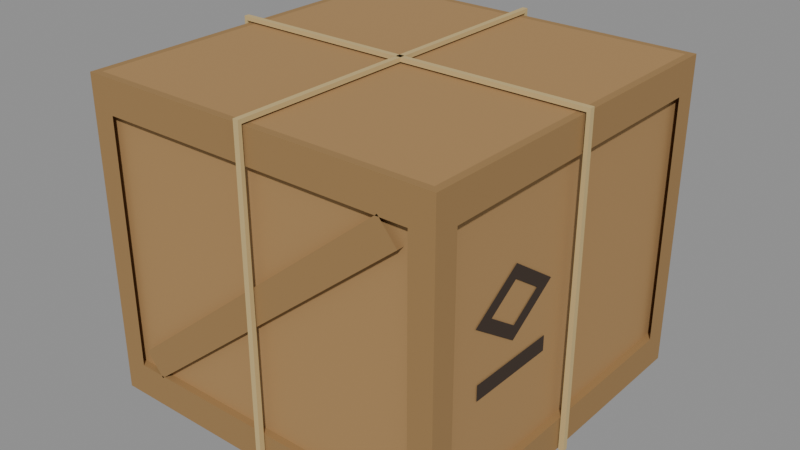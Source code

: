 # Source: stowed_crate_80.blend  (saved by Blender 5.2.45; exported with 4.5.12 LTS)
import bpy
from mathutils import Matrix  # noqa: F401  (used for matrix-valued properties, if any)

bpy.ops.wm.read_factory_settings(use_empty=True)
scene = bpy.context.scene
scene.name = 'Scene'

# ---- materials (node trees are filled in below, after node groups)
mat_stowed = bpy.data.materials.new('stowed')
mat_stowed.diffuse_color = (0.4072, 0.2384, 0.09306, 1.0)
mat_crate = bpy.data.materials.new('crate')
mat_crate.diffuse_color = (0.3325, 0.1946, 0.07227, 1.0)
mat_stencil = bpy.data.materials.new('stencil')
mat_stencil.diffuse_color = (0.04374, 0.02624, 0.016, 1.0)
mat_rope = bpy.data.materials.new('rope')
mat_rope.diffuse_color = (0.5841, 0.4342, 0.1946, 1.0)

# ---- material node trees
mat_stowed.use_nodes = True; mat_stowed.node_tree.nodes.clear()
_N = mat_stowed.node_tree.nodes; _L = mat_stowed.node_tree.links
n0 = _N.new('ShaderNodeBsdfPrincipled'); n0.name = 'Principled BSDF'; n0.location = (-200, 100)
n0.inputs[0].default_value = (0.4072, 0.2384, 0.09306, 1.0)
n0.inputs[2].default_value = 0.9
n0.inputs[10].default_value = 0.005
n1 = _N.new('ShaderNodeOutputMaterial'); n1.name = 'Material Output'; n1.location = (200, 100)
_L.new(n0.outputs[0], n1.inputs[0])
n1.is_active_output = True
mat_crate.use_nodes = True; mat_crate.node_tree.nodes.clear()
_N = mat_crate.node_tree.nodes; _L = mat_crate.node_tree.links
n0 = _N.new('ShaderNodeBsdfPrincipled'); n0.name = 'Principled BSDF'; n0.location = (-200, 100)
n0.inputs[0].default_value = (0.3325, 0.1946, 0.07227, 1.0)
n0.inputs[2].default_value = 0.9
n0.inputs[10].default_value = 0.005
n1 = _N.new('ShaderNodeOutputMaterial'); n1.name = 'Material Output'; n1.location = (200, 100)
_L.new(n0.outputs[0], n1.inputs[0])
n1.is_active_output = True
mat_stencil.use_nodes = True; mat_stencil.node_tree.nodes.clear()
_N = mat_stencil.node_tree.nodes; _L = mat_stencil.node_tree.links
n0 = _N.new('ShaderNodeBsdfPrincipled'); n0.name = 'Principled BSDF'; n0.location = (-200, 100)
n0.inputs[0].default_value = (0.04374, 0.02624, 0.016, 1.0)
n0.inputs[2].default_value = 0.9
n0.inputs[10].default_value = 0.005
n1 = _N.new('ShaderNodeOutputMaterial'); n1.name = 'Material Output'; n1.location = (200, 100)
_L.new(n0.outputs[0], n1.inputs[0])
n1.is_active_output = True
mat_rope.use_nodes = True; mat_rope.node_tree.nodes.clear()
_N = mat_rope.node_tree.nodes; _L = mat_rope.node_tree.links
n0 = _N.new('ShaderNodeBsdfPrincipled'); n0.name = 'Principled BSDF'; n0.location = (-200, 100)
n0.inputs[0].default_value = (0.5841, 0.4342, 0.1946, 1.0)
n0.inputs[2].default_value = 0.9
n0.inputs[10].default_value = 0.005
n1 = _N.new('ShaderNodeOutputMaterial'); n1.name = 'Material Output'; n1.location = (200, 100)
_L.new(n0.outputs[0], n1.inputs[0])
n1.is_active_output = True

# ---- meshes
me_body = bpy.data.meshes.new('body')
me_body.from_pydata([(0.369, -0.369, 0.0), (0.369, 0.369, 0.0), (0.369, 0.369, 0.317), (0.369, -0.369, 0.317), (0.369, 0.369, 0.332), (0.369, -0.369, 0.332), (0.369, 0.369, 0.347), (0.369, -0.369, 0.347), (0.369, 0.369, 0.664), (0.369, -0.369, 0.664), (-0.369, -0.369, 0.0), (-0.369, -0.369, 0.317), (-0.369, -0.369, 0.332), (-0.369, -0.369, 0.347), (-0.369, -0.369, 0.664), (-0.369, 0.369, 0.0), (-0.369, 0.369, 0.317), (-0.369, 0.369, 0.332), (-0.369, 0.369, 0.347), (-0.369, 0.369, 0.664), (0.369, 0.138, 0.664), (-0.369, 0.138, 0.664), (0.369, 0.123, 0.664), (-0.369, 0.123, 0.664), (0.369, 0.108, 0.664), (-0.369, 0.108, 0.664), (0.369, -0.108, 0.664), (-0.369, -0.108, 0.664), (0.369, -0.123, 0.664), (-0.369, -0.123, 0.664), (0.369, -0.138, 0.664), (-0.369, -0.138, 0.664)], [], [(0, 1, 2, 3), (3, 2, 4, 5), (5, 4, 6, 7), (7, 6, 8, 9), (10, 0, 3, 11), (11, 3, 5, 12), (12, 5, 7, 13), (13, 7, 9, 14), (15, 10, 11, 16), (16, 11, 12, 17), (17, 12, 13, 18), (18, 13, 14, 19), (1, 15, 16, 2), (2, 16, 17, 4), (4, 17, 18, 6), (6, 18, 19, 8), (21, 20, 8, 19), (23, 22, 20, 21), (25, 24, 22, 23), (27, 26, 24, 25), (29, 28, 26, 27), (31, 30, 28, 29), (14, 9, 30, 31)])
me_body.polygons.foreach_set('use_smooth', [True] * 23)
_k = set([(0, 3), (1, 2), (2, 4), (3, 5), (4, 6), (5, 7), (6, 8), (7, 9), (8, 19), (9, 14), (10, 11), (11, 12), (12, 13), (13, 14), (15, 16), (16, 17), (17, 18), (18, 19)])
me_body.attributes.new('sharp_edge', 'BOOLEAN', 'EDGE').data.foreach_set('value', [ (min(e.vertices), max(e.vertices)) in _k for e in me_body.edges])
_ca = me_body.color_attributes.new('ink', 'FLOAT_COLOR', 'CORNER')
_ca.data.foreach_set('color', [0.0, 0.0, 0.0, 1.0, 0.0, 0.0, 0.0, 1.0, 0.0, 0.0, 0.0, 1.0, 0.0, 0.0, 0.0, 1.0, 0.0, 0.0, 0.0, 1.0, 0.0, 0.0, 0.0, 1.0, 1.0, 1.0, 1.0, 1.0, 1.0, 1.0, 1.0, 1.0, 1.0, 1.0, 1.0, 1.0, 1.0, 1.0, 1.0, 1.0, 0.0, 0.0, 0.0, 1.0, 0.0, 0.0, 0.0, 1.0, 0.0, 0.0, 0.0, 1.0, 0.0, 0.0, 0.0, 1.0, 0.0, 0.0, 0.0, 1.0, 0.0, 0.0, 0.0, 1.0, 0.0, 0.0, 0.0, 1.0, 0.0, 0.0, 0.0, 1.0, 0.0, 0.0, 0.0, 1.0, 0.0, 0.0, 0.0, 1.0, 0.0, 0.0, 0.0, 1.0, 0.0, 0.0, 0.0, 1.0, 1.0, 1.0, 1.0, 1.0, 1.0, 1.0, 1.0, 1.0, 1.0, 1.0, 1.0, 1.0, 1.0, 1.0, 1.0, 1.0, 0.0, 0.0, 0.0, 1.0, 0.0, 0.0, 0.0, 1.0, 0.0, 0.0, 0.0, 1.0, 0.0, 0.0, 0.0, 1.0, 0.0, 0.0, 0.0, 1.0, 0.0, 0.0, 0.0, 1.0, 0.0, 0.0, 0.0, 1.0, 0.0, 0.0, 0.0, 1.0, 0.0, 0.0, 0.0, 1.0, 0.0, 0.0, 0.0, 1.0, 0.0, 0.0, 0.0, 1.0, 0.0, 0.0, 0.0, 1.0, 1.0, 1.0, 1.0, 1.0, 1.0, 1.0, 1.0, 1.0, 1.0, 1.0, 1.0, 1.0, 1.0, 1.0, 1.0, 1.0, 0.0, 0.0, 0.0, 1.0, 0.0, 0.0, 0.0, 1.0, 0.0, 0.0, 0.0, 1.0, 0.0, 0.0, 0.0, 1.0, 0.0, 0.0, 0.0, 1.0, 0.0, 0.0, 0.0, 1.0, 0.0, 0.0, 0.0, 1.0, 0.0, 0.0, 0.0, 1.0, 0.0, 0.0, 0.0, 1.0, 0.0, 0.0, 0.0, 1.0, 0.0, 0.0, 0.0, 1.0, 0.0, 0.0, 0.0, 1.0, 1.0, 1.0, 1.0, 1.0, 1.0, 1.0, 1.0, 1.0, 1.0, 1.0, 1.0, 1.0, 1.0, 1.0, 1.0, 1.0, 0.0, 0.0, 0.0, 1.0, 0.0, 0.0, 0.0, 1.0, 0.0, 0.0, 0.0, 1.0, 0.0, 0.0, 0.0, 1.0, 0.0, 0.0, 0.0, 1.0, 0.0, 0.0, 0.0, 1.0, 0.0, 0.0, 0.0, 1.0, 0.0, 0.0, 0.0, 1.0, 0.0, 0.0, 0.0, 1.0, 0.0, 0.0, 0.0, 1.0, 1.0, 1.0, 1.0, 1.0, 1.0, 1.0, 1.0, 1.0, 0.0, 0.0, 0.0, 1.0, 0.0, 0.0, 0.0, 1.0, 0.0, 0.0, 0.0, 1.0, 0.0, 0.0, 0.0, 1.0, 1.0, 1.0, 1.0, 1.0, 1.0, 1.0, 1.0, 1.0, 0.0, 0.0, 0.0, 1.0, 0.0, 0.0, 0.0, 1.0, 0.0, 0.0, 0.0, 1.0, 0.0, 0.0, 0.0, 1.0, 1.0, 1.0, 1.0, 1.0, 1.0, 1.0, 1.0, 1.0, 0.0, 0.0, 0.0, 1.0, 0.0, 0.0, 0.0, 1.0, 0.0, 0.0, 0.0, 1.0, 0.0, 0.0, 0.0, 1.0, 1.0, 1.0, 1.0, 1.0, 1.0, 1.0, 1.0, 1.0, 0.0, 0.0, 0.0, 1.0, 0.0, 0.0, 0.0, 1.0, 0.0, 0.0, 0.0, 1.0, 0.0, 0.0, 0.0, 1.0])
me_body.materials.append(mat_stowed)
me_body.update()
me_battens = bpy.data.meshes.new('battens')
me_battens.from_pydata([(0.384, -0.384, 0.0), (0.384, 0.384, 0.0), (0.384, 0.384, 0.07), (0.384, -0.384, 0.07), (-0.384, 0.384, 0.0), (-0.384, 0.384, 0.07), (-0.384, -0.384, 0.0), (-0.384, -0.384, 0.07), (0.369, 0.369, 0.07), (0.369, -0.369, 0.07), (-0.369, 0.369, 0.07), (-0.369, -0.369, 0.07), (0.369, -0.369, 0.594), (0.369, 0.369, 0.594), (0.384, 0.384, 0.594), (0.384, -0.384, 0.594), (-0.369, 0.369, 0.594), (-0.384, 0.384, 0.594), (-0.369, -0.369, 0.594), (-0.384, -0.384, 0.594), (0.384, 0.384, 0.664), (0.384, -0.384, 0.664), (-0.384, 0.384, 0.664), (-0.384, -0.384, 0.664), (0.369, 0.369, 0.664), (0.369, -0.369, 0.664), (-0.369, 0.369, 0.664), (-0.369, -0.369, 0.664), (-0.384, 0.334, 0.594), (-0.384, 0.334, 0.07), (-0.384, 0.369, 0.085), (-0.384, 0.369, 0.579), (-0.384, 0.349, 0.579), (-0.384, 0.349, 0.085), (-0.334, 0.384, 0.07), (-0.334, 0.384, 0.594), (-0.369, 0.384, 0.085), (-0.349, 0.384, 0.085), (-0.349, 0.384, 0.579), (-0.369, 0.384, 0.579), (-0.384, -0.334, 0.07), (-0.384, -0.334, 0.594), (-0.384, -0.349, 0.085), (-0.384, -0.349, 0.579), (-0.384, -0.369, 0.579), (-0.384, -0.369, 0.085), (-0.334, -0.384, 0.07), (-0.334, -0.384, 0.594), (-0.369, -0.384, 0.085), (-0.349, -0.384, 0.085), (-0.349, -0.384, 0.579), (-0.369, -0.384, 0.579), (0.384, 0.334, 0.594), (0.384, 0.334, 0.07), (0.384, 0.369, 0.085), (0.384, 0.369, 0.579), (0.384, 0.349, 0.579), (0.384, 0.349, 0.085), (0.334, 0.384, 0.07), (0.334, 0.384, 0.594), (0.349, 0.384, 0.085), (0.369, 0.384, 0.085), (0.369, 0.384, 0.579), (0.349, 0.384, 0.579), (0.384, -0.334, 0.07), (0.384, -0.334, 0.594), (0.384, -0.349, 0.085), (0.384, -0.349, 0.579), (0.384, -0.369, 0.579), (0.384, -0.369, 0.085), (0.334, -0.384, 0.07), (0.334, -0.384, 0.594), (0.349, -0.384, 0.085), (0.369, -0.384, 0.085), (0.369, -0.384, 0.579), (0.349, -0.384, 0.579), (-0.2768, -0.369, 0.06586), (-0.2768, -0.384, 0.06586), (0.3149, -0.384, 0.5518), (0.3149, -0.369, 0.5518), (-0.2652, -0.3765, 0.07538), (0.3033, -0.3765, 0.5423), (-0.3149, -0.369, 0.1122), (-0.3149, -0.384, 0.1122), (0.2768, -0.384, 0.5981), (0.2768, -0.369, 0.5981), (-0.3033, -0.3765, 0.1217), (0.2652, -0.3765, 0.5886), (-0.2747, -0.384, 0.08697), (0.2937, -0.384, 0.5538), (0.2747, -0.384, 0.577), (-0.2937, -0.384, 0.1102), (0.2768, 0.369, 0.06586), (0.2768, 0.384, 0.06586), (-0.3149, 0.384, 0.5518), (-0.3149, 0.369, 0.5518), (0.2652, 0.3765, 0.07538), (-0.3033, 0.3765, 0.5423), (0.3149, 0.369, 0.1122), (0.3149, 0.384, 0.1122), (-0.2768, 0.384, 0.5981), (-0.2768, 0.369, 0.5981), (0.3033, 0.3765, 0.1217), (-0.2652, 0.3765, 0.5886), (0.2747, 0.384, 0.08697), (-0.2937, 0.384, 0.5538), (-0.2747, 0.384, 0.577), (0.2937, 0.384, 0.1102)], [], [(0, 1, 2, 3), (1, 4, 5, 2), (4, 6, 7, 5), (6, 0, 3, 7), (3, 2, 8, 9), (2, 5, 10, 8), (5, 7, 11, 10), (7, 3, 9, 11), (12, 13, 14, 15), (13, 16, 17, 14), (16, 18, 19, 17), (18, 12, 15, 19), (15, 14, 20, 21), (14, 17, 22, 20), (17, 19, 23, 22), (19, 15, 21, 23), (21, 20, 24, 25), (20, 22, 26, 24), (22, 23, 27, 26), (23, 21, 25, 27), (33, 32, 31, 30), (30, 31, 17, 5), (31, 32, 28, 17), (32, 33, 29, 28), (33, 30, 5, 29), (39, 38, 37, 36), (36, 37, 34, 5), (37, 38, 35, 34), (38, 39, 17, 35), (39, 36, 5, 17), (45, 44, 43, 42), (42, 43, 41, 40), (43, 44, 19, 41), (44, 45, 7, 19), (45, 42, 40, 7), (48, 49, 50, 51), (7, 46, 49, 48), (46, 47, 50, 49), (47, 19, 51, 50), (19, 7, 48, 51), (54, 55, 56, 57), (2, 14, 55, 54), (14, 52, 56, 55), (52, 53, 57, 56), (53, 2, 54, 57), (63, 62, 61, 60), (60, 61, 2, 58), (61, 62, 14, 2), (62, 63, 59, 14), (63, 60, 58, 59), (66, 67, 68, 69), (64, 65, 67, 66), (65, 15, 68, 67), (15, 3, 69, 68), (3, 64, 66, 69), (72, 73, 74, 75), (70, 3, 73, 72), (3, 15, 74, 73), (15, 71, 75, 74), (71, 70, 72, 75), (80, 77, 76), (80, 81, 78, 77), (81, 79, 78), (81, 80, 76, 79), (82, 83, 86), (83, 84, 87, 86), (84, 85, 87), (85, 82, 86, 87), (88, 89, 90, 91), (77, 78, 89, 88), (78, 84, 90, 89), (84, 83, 91, 90), (83, 77, 88, 91), (96, 93, 92), (96, 97, 94, 93), (97, 95, 94), (97, 96, 92, 95), (98, 99, 102), (99, 100, 103, 102), (100, 101, 103), (101, 98, 102, 103), (104, 105, 106, 107), (93, 94, 105, 104), (94, 100, 106, 105), (100, 99, 107, 106), (99, 93, 104, 107)])
me_battens.polygons.foreach_set('use_smooth', [True] * 86)
_k = set([(0, 3), (1, 2), (2, 3), (2, 5), (2, 14), (3, 7), (3, 15), (4, 5), (5, 7), (5, 17), (6, 7), (7, 19), (14, 15), (14, 17), (14, 20), (15, 19), (15, 21), (17, 19), (17, 22), (19, 23), (20, 21), (20, 22), (21, 23), (22, 23), (77, 78), (83, 84), (93, 94), (99, 100)])
me_battens.attributes.new('sharp_edge', 'BOOLEAN', 'EDGE').data.foreach_set('value', [ (min(e.vertices), max(e.vertices)) in _k for e in me_battens.edges])
_ca = me_battens.color_attributes.new('ink', 'FLOAT_COLOR', 'CORNER')
_ca.data.foreach_set('color', [1.0, 1.0, 1.0, 1.0, 1.0, 1.0, 1.0, 1.0, 1.0, 1.0, 1.0, 1.0, 1.0, 1.0, 1.0, 1.0, 1.0, 1.0, 1.0, 1.0, 1.0, 1.0, 1.0, 1.0, 1.0, 1.0, 1.0, 1.0, 1.0, 1.0, 1.0, 1.0, 1.0, 1.0, 1.0, 1.0, 1.0, 1.0, 1.0, 1.0, 1.0, 1.0, 1.0, 1.0, 1.0, 1.0, 1.0, 1.0, 1.0, 1.0, 1.0, 1.0, 1.0, 1.0, 1.0, 1.0, 1.0, 1.0, 1.0, 1.0, 1.0, 1.0, 1.0, 1.0, 1.0, 1.0, 1.0, 1.0, 1.0, 1.0, 1.0, 1.0, 1.0, 1.0, 1.0, 1.0, 1.0, 1.0, 1.0, 1.0, 1.0, 1.0, 1.0, 1.0, 1.0, 1.0, 1.0, 1.0, 1.0, 1.0, 1.0, 1.0, 1.0, 1.0, 1.0, 1.0, 1.0, 1.0, 1.0, 1.0, 1.0, 1.0, 1.0, 1.0, 1.0, 1.0, 1.0, 1.0, 1.0, 1.0, 1.0, 1.0, 1.0, 1.0, 1.0, 1.0, 1.0, 1.0, 1.0, 1.0, 1.0, 1.0, 1.0, 1.0, 1.0, 1.0, 1.0, 1.0, 1.0, 1.0, 1.0, 1.0, 1.0, 1.0, 1.0, 1.0, 1.0, 1.0, 1.0, 1.0, 1.0, 1.0, 1.0, 1.0, 1.0, 1.0, 1.0, 1.0, 1.0, 1.0, 1.0, 1.0, 1.0, 1.0, 1.0, 1.0, 1.0, 1.0, 1.0, 1.0, 1.0, 1.0, 1.0, 1.0, 1.0, 1.0, 1.0, 1.0, 1.0, 1.0, 1.0, 1.0, 1.0, 1.0, 1.0, 1.0, 1.0, 1.0, 1.0, 1.0, 1.0, 1.0, 1.0, 1.0, 1.0, 1.0, 1.0, 1.0, 1.0, 1.0, 1.0, 1.0, 1.0, 1.0, 1.0, 1.0, 1.0, 1.0, 1.0, 1.0, 1.0, 1.0, 1.0, 1.0, 1.0, 1.0, 1.0, 1.0, 1.0, 1.0, 1.0, 1.0, 1.0, 1.0, 1.0, 1.0, 1.0, 1.0, 1.0, 1.0, 1.0, 1.0, 1.0, 1.0, 1.0, 1.0, 1.0, 1.0, 1.0, 1.0, 1.0, 1.0, 1.0, 1.0, 1.0, 1.0, 1.0, 1.0, 1.0, 1.0, 1.0, 1.0, 1.0, 1.0, 1.0, 1.0, 1.0, 1.0, 1.0, 1.0, 1.0, 1.0, 1.0, 1.0, 1.0, 1.0, 1.0, 1.0, 1.0, 1.0, 1.0, 1.0, 1.0, 1.0, 0.0, 0.0, 0.0, 1.0, 0.0, 0.0, 0.0, 1.0, 1.0, 1.0, 1.0, 1.0, 1.0, 1.0, 1.0, 1.0, 0.0, 0.0, 0.0, 1.0, 0.0, 0.0, 0.0, 1.0, 1.0, 1.0, 1.0, 1.0, 1.0, 1.0, 1.0, 1.0, 0.0, 0.0, 0.0, 1.0, 0.0, 0.0, 0.0, 1.0, 1.0, 1.0, 1.0, 1.0, 1.0, 1.0, 1.0, 1.0, 0.0, 0.0, 0.0, 1.0, 0.0, 0.0, 0.0, 1.0, 0.0, 0.0, 0.0, 1.0, 0.0, 0.0, 0.0, 1.0, 0.0, 0.0, 0.0, 1.0, 0.0, 0.0, 0.0, 1.0, 0.0, 0.0, 0.0, 1.0, 0.0, 0.0, 0.0, 1.0, 1.0, 1.0, 1.0, 1.0, 1.0, 1.0, 1.0, 1.0, 0.0, 0.0, 0.0, 1.0, 0.0, 0.0, 0.0, 1.0, 1.0, 1.0, 1.0, 1.0, 1.0, 1.0, 1.0, 1.0, 0.0, 0.0, 0.0, 1.0, 0.0, 0.0, 0.0, 1.0, 1.0, 1.0, 1.0, 1.0, 1.0, 1.0, 1.0, 1.0, 0.0, 0.0, 0.0, 1.0, 0.0, 0.0, 0.0, 1.0, 1.0, 1.0, 1.0, 1.0, 1.0, 1.0, 1.0, 1.0, 0.0, 0.0, 0.0, 1.0, 0.0, 0.0, 0.0, 1.0, 0.0, 0.0, 0.0, 1.0, 0.0, 0.0, 0.0, 1.0, 0.0, 0.0, 0.0, 1.0, 0.0, 0.0, 0.0, 1.0, 1.0, 1.0, 1.0, 1.0, 1.0, 1.0, 1.0, 1.0, 0.0, 0.0, 0.0, 1.0, 0.0, 0.0, 0.0, 1.0, 1.0, 1.0, 1.0, 1.0, 1.0, 1.0, 1.0, 1.0, 0.0, 0.0, 0.0, 1.0, 0.0, 0.0, 0.0, 1.0, 1.0, 1.0, 1.0, 1.0, 1.0, 1.0, 1.0, 1.0, 0.0, 0.0, 0.0, 1.0, 0.0, 0.0, 0.0, 1.0, 1.0, 1.0, 1.0, 1.0, 1.0, 1.0, 1.0, 1.0, 0.0, 0.0, 0.0, 1.0, 0.0, 0.0, 0.0, 1.0, 0.0, 0.0, 0.0, 1.0, 0.0, 0.0, 0.0, 1.0, 0.0, 0.0, 0.0, 1.0, 0.0, 0.0, 0.0, 1.0, 1.0, 1.0, 1.0, 1.0, 1.0, 1.0, 1.0, 1.0, 0.0, 0.0, 0.0, 1.0, 0.0, 0.0, 0.0, 1.0, 1.0, 1.0, 1.0, 1.0, 1.0, 1.0, 1.0, 1.0, 0.0, 0.0, 0.0, 1.0, 0.0, 0.0, 0.0, 1.0, 1.0, 1.0, 1.0, 1.0, 1.0, 1.0, 1.0, 1.0, 0.0, 0.0, 0.0, 1.0, 0.0, 0.0, 0.0, 1.0, 1.0, 1.0, 1.0, 1.0, 1.0, 1.0, 1.0, 1.0, 0.0, 0.0, 0.0, 1.0, 0.0, 0.0, 0.0, 1.0, 0.0, 0.0, 0.0, 1.0, 0.0, 0.0, 0.0, 1.0, 1.0, 1.0, 1.0, 1.0, 1.0, 1.0, 1.0, 1.0, 0.0, 0.0, 0.0, 1.0, 0.0, 0.0, 0.0, 1.0, 1.0, 1.0, 1.0, 1.0, 1.0, 1.0, 1.0, 1.0, 0.0, 0.0, 0.0, 1.0, 0.0, 0.0, 0.0, 1.0, 1.0, 1.0, 1.0, 1.0, 1.0, 1.0, 1.0, 1.0, 0.0, 0.0, 0.0, 1.0, 0.0, 0.0, 0.0, 1.0, 1.0, 1.0, 1.0, 1.0, 1.0, 1.0, 1.0, 1.0, 0.0, 0.0, 0.0, 1.0, 0.0, 0.0, 0.0, 1.0, 0.0, 0.0, 0.0, 1.0, 0.0, 0.0, 0.0, 1.0, 0.0, 0.0, 0.0, 1.0, 0.0, 0.0, 0.0, 1.0, 1.0, 1.0, 1.0, 1.0, 1.0, 1.0, 1.0, 1.0, 0.0, 0.0, 0.0, 1.0, 0.0, 0.0, 0.0, 1.0, 1.0, 1.0, 1.0, 1.0, 1.0, 1.0, 1.0, 1.0, 0.0, 0.0, 0.0, 1.0, 0.0, 0.0, 0.0, 1.0, 1.0, 1.0, 1.0, 1.0, 1.0, 1.0, 1.0, 1.0, 0.0, 0.0, 0.0, 1.0, 0.0, 0.0, 0.0, 1.0, 1.0, 1.0, 1.0, 1.0, 1.0, 1.0, 1.0, 1.0, 0.0, 0.0, 0.0, 1.0, 0.0, 0.0, 0.0, 1.0, 0.0, 0.0, 0.0, 1.0, 0.0, 0.0, 0.0, 1.0, 0.0, 0.0, 0.0, 1.0, 0.0, 0.0, 0.0, 1.0, 0.0, 0.0, 0.0, 1.0, 0.0, 0.0, 0.0, 1.0, 1.0, 1.0, 1.0, 1.0, 1.0, 1.0, 1.0, 1.0, 0.0, 0.0, 0.0, 1.0, 0.0, 0.0, 0.0, 1.0, 1.0, 1.0, 1.0, 1.0, 1.0, 1.0, 1.0, 1.0, 0.0, 0.0, 0.0, 1.0, 0.0, 0.0, 0.0, 1.0, 1.0, 1.0, 1.0, 1.0, 1.0, 1.0, 1.0, 1.0, 0.0, 0.0, 0.0, 1.0, 0.0, 0.0, 0.0, 1.0, 1.0, 1.0, 1.0, 1.0, 1.0, 1.0, 1.0, 1.0, 0.0, 0.0, 0.0, 1.0, 0.0, 0.0, 0.0, 1.0, 0.0, 0.0, 0.0, 1.0, 0.0, 0.0, 0.0, 1.0, 1.0, 1.0, 1.0, 1.0, 1.0, 1.0, 1.0, 1.0, 0.0, 0.0, 0.0, 1.0, 0.0, 0.0, 0.0, 1.0, 1.0, 1.0, 1.0, 1.0, 1.0, 1.0, 1.0, 1.0, 0.0, 0.0, 0.0, 1.0, 0.0, 0.0, 0.0, 1.0, 1.0, 1.0, 1.0, 1.0, 1.0, 1.0, 1.0, 1.0, 0.0, 0.0, 0.0, 1.0, 0.0, 0.0, 0.0, 1.0, 1.0, 1.0, 1.0, 1.0, 1.0, 1.0, 1.0, 1.0, 0.0, 0.0, 0.0, 1.0, 0.0, 0.0, 0.0, 1.0, 0.0, 0.0, 0.0, 1.0, 0.0, 0.0, 0.0, 1.0, 0.0, 0.0, 0.0, 1.0, 0.0, 0.0, 0.0, 1.0, 1.0, 1.0, 1.0, 1.0, 1.0, 1.0, 1.0, 1.0, 0.0, 0.0, 0.0, 1.0, 0.0, 0.0, 0.0, 1.0, 1.0, 1.0, 1.0, 1.0, 1.0, 1.0, 1.0, 1.0, 0.0, 0.0, 0.0, 1.0, 0.0, 0.0, 0.0, 1.0, 1.0, 1.0, 1.0, 1.0, 1.0, 1.0, 1.0, 1.0, 0.0, 0.0, 0.0, 1.0, 0.0, 0.0, 0.0, 1.0, 1.0, 1.0, 1.0, 1.0, 1.0, 1.0, 1.0, 1.0, 0.0, 0.0, 0.0, 1.0, 0.0, 0.0, 0.0, 1.0, 0.0, 0.0, 0.0, 1.0, 1.0, 1.0, 1.0, 1.0, 1.0, 1.0, 1.0, 1.0, 0.0, 0.0, 0.0, 1.0, 0.0, 0.0, 0.0, 1.0, 1.0, 1.0, 1.0, 1.0, 1.0, 1.0, 1.0, 1.0, 0.0, 0.0, 0.0, 1.0, 1.0, 1.0, 1.0, 1.0, 1.0, 1.0, 1.0, 1.0, 0.0, 0.0, 0.0, 1.0, 0.0, 0.0, 0.0, 1.0, 1.0, 1.0, 1.0, 1.0, 1.0, 1.0, 1.0, 1.0, 1.0, 1.0, 1.0, 1.0, 1.0, 1.0, 1.0, 1.0, 0.0, 0.0, 0.0, 1.0, 1.0, 1.0, 1.0, 1.0, 1.0, 1.0, 1.0, 1.0, 0.0, 0.0, 0.0, 1.0, 0.0, 0.0, 0.0, 1.0, 1.0, 1.0, 1.0, 1.0, 1.0, 1.0, 1.0, 1.0, 0.0, 0.0, 0.0, 1.0, 1.0, 1.0, 1.0, 1.0, 1.0, 1.0, 1.0, 1.0, 0.0, 0.0, 0.0, 1.0, 0.0, 0.0, 0.0, 1.0, 0.0, 0.0, 0.0, 1.0, 0.0, 0.0, 0.0, 1.0, 0.0, 0.0, 0.0, 1.0, 0.0, 0.0, 0.0, 1.0, 1.0, 1.0, 1.0, 1.0, 1.0, 1.0, 1.0, 1.0, 0.0, 0.0, 0.0, 1.0, 0.0, 0.0, 0.0, 1.0, 1.0, 1.0, 1.0, 1.0, 1.0, 1.0, 1.0, 1.0, 0.0, 0.0, 0.0, 1.0, 0.0, 0.0, 0.0, 1.0, 1.0, 1.0, 1.0, 1.0, 1.0, 1.0, 1.0, 1.0, 0.0, 0.0, 0.0, 1.0, 0.0, 0.0, 0.0, 1.0, 1.0, 1.0, 1.0, 1.0, 1.0, 1.0, 1.0, 1.0, 0.0, 0.0, 0.0, 1.0, 0.0, 0.0, 0.0, 1.0, 0.0, 0.0, 0.0, 1.0, 1.0, 1.0, 1.0, 1.0, 1.0, 1.0, 1.0, 1.0, 0.0, 0.0, 0.0, 1.0, 0.0, 0.0, 0.0, 1.0, 1.0, 1.0, 1.0, 1.0, 1.0, 1.0, 1.0, 1.0, 0.0, 0.0, 0.0, 1.0, 1.0, 1.0, 1.0, 1.0, 1.0, 1.0, 1.0, 1.0, 0.0, 0.0, 0.0, 1.0, 0.0, 0.0, 0.0, 1.0, 1.0, 1.0, 1.0, 1.0, 1.0, 1.0, 1.0, 1.0, 1.0, 1.0, 1.0, 1.0, 1.0, 1.0, 1.0, 1.0, 0.0, 0.0, 0.0, 1.0, 1.0, 1.0, 1.0, 1.0, 1.0, 1.0, 1.0, 1.0, 0.0, 0.0, 0.0, 1.0, 0.0, 0.0, 0.0, 1.0, 1.0, 1.0, 1.0, 1.0, 1.0, 1.0, 1.0, 1.0, 0.0, 0.0, 0.0, 1.0, 1.0, 1.0, 1.0, 1.0, 1.0, 1.0, 1.0, 1.0, 0.0, 0.0, 0.0, 1.0, 0.0, 0.0, 0.0, 1.0, 0.0, 0.0, 0.0, 1.0, 0.0, 0.0, 0.0, 1.0, 0.0, 0.0, 0.0, 1.0, 0.0, 0.0, 0.0, 1.0, 1.0, 1.0, 1.0, 1.0, 1.0, 1.0, 1.0, 1.0, 0.0, 0.0, 0.0, 1.0, 0.0, 0.0, 0.0, 1.0, 1.0, 1.0, 1.0, 1.0, 1.0, 1.0, 1.0, 1.0, 0.0, 0.0, 0.0, 1.0, 0.0, 0.0, 0.0, 1.0, 1.0, 1.0, 1.0, 1.0, 1.0, 1.0, 1.0, 1.0, 0.0, 0.0, 0.0, 1.0, 0.0, 0.0, 0.0, 1.0, 1.0, 1.0, 1.0, 1.0, 1.0, 1.0, 1.0, 1.0, 0.0, 0.0, 0.0, 1.0, 0.0, 0.0, 0.0, 1.0])
me_battens.materials.append(mat_crate)
me_battens.update()
me_stencils = bpy.data.meshes.new('stencils')
me_stencils.from_pydata([(0.371, -0.1554, 0.3077), (0.371, -0.04855, 0.3806), (0.371, -0.1554, 0.4534), (0.371, -0.2622, 0.3806), (0.371, -0.1554, 0.3369), (0.371, -0.09128, 0.3806), (0.371, -0.1554, 0.4243), (0.371, -0.2195, 0.3806), (0.371, -0.2525, 0.2383), (0.371, -0.05826, 0.2383), (0.371, -0.05826, 0.2703), (0.371, -0.2525, 0.2703), (-0.371, 0.1554, 0.3077), (-0.371, 0.04855, 0.3806), (-0.371, 0.1554, 0.4534), (-0.371, 0.2622, 0.3806), (-0.371, 0.1554, 0.3369), (-0.371, 0.09128, 0.3806), (-0.371, 0.1554, 0.4243), (-0.371, 0.2195, 0.3806), (-0.371, 0.2525, 0.2383), (-0.371, 0.05826, 0.2383), (-0.371, 0.05826, 0.2703), (-0.371, 0.2525, 0.2703)], [], [(0, 1, 5, 4), (1, 2, 6, 5), (2, 3, 7, 6), (3, 0, 4, 7), (8, 9, 10, 11), (12, 13, 17, 16), (13, 14, 18, 17), (14, 15, 19, 18), (15, 12, 16, 19), (20, 21, 22, 23)])
me_stencils.polygons.foreach_set('use_smooth', [True] * 10)
_ca = me_stencils.color_attributes.new('ink', 'FLOAT_COLOR', 'CORNER')
_ca.data.foreach_set('color', [0.0, 0.0, 0.0, 1.0, 0.0, 0.0, 0.0, 1.0, 0.0, 0.0, 0.0, 1.0, 0.0, 0.0, 0.0, 1.0, 0.0, 0.0, 0.0, 1.0, 0.0, 0.0, 0.0, 1.0, 0.0, 0.0, 0.0, 1.0, 0.0, 0.0, 0.0, 1.0, 0.0, 0.0, 0.0, 1.0, 0.0, 0.0, 0.0, 1.0, 0.0, 0.0, 0.0, 1.0, 0.0, 0.0, 0.0, 1.0, 0.0, 0.0, 0.0, 1.0, 0.0, 0.0, 0.0, 1.0, 0.0, 0.0, 0.0, 1.0, 0.0, 0.0, 0.0, 1.0, 0.0, 0.0, 0.0, 1.0, 0.0, 0.0, 0.0, 1.0, 0.0, 0.0, 0.0, 1.0, 0.0, 0.0, 0.0, 1.0, 0.0, 0.0, 0.0, 1.0, 0.0, 0.0, 0.0, 1.0, 0.0, 0.0, 0.0, 1.0, 0.0, 0.0, 0.0, 1.0, 0.0, 0.0, 0.0, 1.0, 0.0, 0.0, 0.0, 1.0, 0.0, 0.0, 0.0, 1.0, 0.0, 0.0, 0.0, 1.0, 0.0, 0.0, 0.0, 1.0, 0.0, 0.0, 0.0, 1.0, 0.0, 0.0, 0.0, 1.0, 0.0, 0.0, 0.0, 1.0, 0.0, 0.0, 0.0, 1.0, 0.0, 0.0, 0.0, 1.0, 0.0, 0.0, 0.0, 1.0, 0.0, 0.0, 0.0, 1.0, 0.0, 0.0, 0.0, 1.0, 0.0, 0.0, 0.0, 1.0, 0.0, 0.0, 0.0, 1.0, 0.0, 0.0, 0.0, 1.0])
me_stencils.materials.append(mat_stencil)
me_stencils.update()
me_lashing = bpy.data.meshes.new('lashing')
me_lashing.from_pydata([(-0.3863, -0.005657, 0.0), (-0.3863, 0.005657, 0.0), (-0.3977, 0.005657, 0.0), (-0.3977, -0.005657, 0.0), (-0.3883, -0.005657, 0.6677), (-0.3883, 0.005657, 0.6677), (-0.3957, 0.005657, 0.6763), (-0.3957, -0.005657, 0.6763), (0.3883, -0.005657, 0.6677), (0.3883, 0.005657, 0.6677), (0.3957, 0.005657, 0.6763), (0.3957, -0.005657, 0.6763), (0.3863, -0.005657, 0.0), (0.3863, 0.005657, 0.0), (0.3977, 0.005657, 0.0), (0.3977, -0.005657, 0.0), (0.005657, 0.3863, 0.0), (0.005657, 0.3977, 0.0), (-0.005657, 0.3977, 0.0), (-0.005657, 0.3863, 0.0), (0.005657, 0.3883, 0.6677), (0.005657, 0.3957, 0.6763), (-0.005657, 0.3957, 0.6763), (-0.005657, 0.3883, 0.6677), (0.005657, -0.3883, 0.6677), (0.005657, -0.3957, 0.6763), (-0.005657, -0.3957, 0.6763), (-0.005657, -0.3883, 0.6677), (0.005657, -0.3863, -1.93e-18), (0.005657, -0.3977, 1.93e-18), (-0.005657, -0.3977, 1.93e-18), (-0.005657, -0.3863, -1.93e-18)], [], [(0, 1, 5, 4), (1, 2, 6, 5), (2, 3, 7, 6), (3, 0, 4, 7), (4, 5, 9, 8), (5, 6, 10, 9), (6, 7, 11, 10), (7, 4, 8, 11), (8, 9, 13, 12), (9, 10, 14, 13), (10, 11, 15, 14), (11, 8, 12, 15), (16, 17, 21, 20), (17, 18, 22, 21), (18, 19, 23, 22), (19, 16, 20, 23), (20, 21, 25, 24), (21, 22, 26, 25), (22, 23, 27, 26), (23, 20, 24, 27), (24, 25, 29, 28), (25, 26, 30, 29), (26, 27, 31, 30), (27, 24, 28, 31)])
me_lashing.polygons.foreach_set('use_smooth', [True] * 24)
_k = set([(0, 4), (1, 5), (2, 6), (3, 7), (4, 5), (4, 8), (5, 9), (6, 7), (6, 10), (7, 11), (8, 9), (8, 12), (9, 13), (10, 11), (10, 14), (11, 15), (16, 20), (17, 21), (18, 22), (19, 23), (20, 23), (20, 24), (21, 22), (21, 25), (22, 26), (23, 27), (24, 27), (24, 28), (25, 26), (25, 29), (26, 30), (27, 31)])
me_lashing.attributes.new('sharp_edge', 'BOOLEAN', 'EDGE').data.foreach_set('value', [ (min(e.vertices), max(e.vertices)) in _k for e in me_lashing.edges])
_ca = me_lashing.color_attributes.new('ink', 'FLOAT_COLOR', 'CORNER')
_ca.data.foreach_set('color', [0.0, 0.0, 0.0, 1.0, 0.0, 0.0, 0.0, 1.0, 0.0, 0.0, 0.0, 1.0, 0.0, 0.0, 0.0, 1.0, 0.0, 0.0, 0.0, 1.0, 0.0, 0.0, 0.0, 1.0, 0.0, 0.0, 0.0, 1.0, 0.0, 0.0, 0.0, 1.0, 0.0, 0.0, 0.0, 1.0, 0.0, 0.0, 0.0, 1.0, 0.0, 0.0, 0.0, 1.0, 0.0, 0.0, 0.0, 1.0, 0.0, 0.0, 0.0, 1.0, 0.0, 0.0, 0.0, 1.0, 0.0, 0.0, 0.0, 1.0, 0.0, 0.0, 0.0, 1.0, 0.0, 0.0, 0.0, 1.0, 0.0, 0.0, 0.0, 1.0, 0.0, 0.0, 0.0, 1.0, 0.0, 0.0, 0.0, 1.0, 0.0, 0.0, 0.0, 1.0, 0.0, 0.0, 0.0, 1.0, 0.0, 0.0, 0.0, 1.0, 0.0, 0.0, 0.0, 1.0, 0.0, 0.0, 0.0, 1.0, 0.0, 0.0, 0.0, 1.0, 0.0, 0.0, 0.0, 1.0, 0.0, 0.0, 0.0, 1.0, 0.0, 0.0, 0.0, 1.0, 0.0, 0.0, 0.0, 1.0, 0.0, 0.0, 0.0, 1.0, 0.0, 0.0, 0.0, 1.0, 0.0, 0.0, 0.0, 1.0, 0.0, 0.0, 0.0, 1.0, 0.0, 0.0, 0.0, 1.0, 0.0, 0.0, 0.0, 1.0, 0.0, 0.0, 0.0, 1.0, 0.0, 0.0, 0.0, 1.0, 0.0, 0.0, 0.0, 1.0, 0.0, 0.0, 0.0, 1.0, 0.0, 0.0, 0.0, 1.0, 0.0, 0.0, 0.0, 1.0, 0.0, 0.0, 0.0, 1.0, 0.0, 0.0, 0.0, 1.0, 0.0, 0.0, 0.0, 1.0, 0.0, 0.0, 0.0, 1.0, 0.0, 0.0, 0.0, 1.0, 0.0, 0.0, 0.0, 1.0, 0.0, 0.0, 0.0, 1.0, 0.0, 0.0, 0.0, 1.0, 0.0, 0.0, 0.0, 1.0, 0.0, 0.0, 0.0, 1.0, 0.0, 0.0, 0.0, 1.0, 0.0, 0.0, 0.0, 1.0, 0.0, 0.0, 0.0, 1.0, 0.0, 0.0, 0.0, 1.0, 0.0, 0.0, 0.0, 1.0, 0.0, 0.0, 0.0, 1.0, 0.0, 0.0, 0.0, 1.0, 0.0, 0.0, 0.0, 1.0, 0.0, 0.0, 0.0, 1.0, 0.0, 0.0, 0.0, 1.0, 0.0, 0.0, 0.0, 1.0, 0.0, 0.0, 0.0, 1.0, 0.0, 0.0, 0.0, 1.0, 0.0, 0.0, 0.0, 1.0, 0.0, 0.0, 0.0, 1.0, 0.0, 0.0, 0.0, 1.0, 0.0, 0.0, 0.0, 1.0, 0.0, 0.0, 0.0, 1.0, 0.0, 0.0, 0.0, 1.0, 0.0, 0.0, 0.0, 1.0, 0.0, 0.0, 0.0, 1.0, 0.0, 0.0, 0.0, 1.0, 0.0, 0.0, 0.0, 1.0, 0.0, 0.0, 0.0, 1.0, 0.0, 0.0, 0.0, 1.0, 0.0, 0.0, 0.0, 1.0, 0.0, 0.0, 0.0, 1.0, 0.0, 0.0, 0.0, 1.0, 0.0, 0.0, 0.0, 1.0, 0.0, 0.0, 0.0, 1.0, 0.0, 0.0, 0.0, 1.0, 0.0, 0.0, 0.0, 1.0, 0.0, 0.0, 0.0, 1.0, 0.0, 0.0, 0.0, 1.0, 0.0, 0.0, 0.0, 1.0, 0.0, 0.0, 0.0, 1.0, 0.0, 0.0, 0.0, 1.0, 0.0, 0.0, 0.0, 1.0, 0.0, 0.0, 0.0, 1.0, 0.0, 0.0, 0.0, 1.0, 0.0, 0.0, 0.0, 1.0, 0.0, 0.0, 0.0, 1.0, 0.0, 0.0, 0.0, 1.0, 0.0, 0.0, 0.0, 1.0])
me_lashing.materials.append(mat_rope)
me_lashing.update()

# ---- objects
ob_body = bpy.data.objects.new('body', me_body)
ob_battens = bpy.data.objects.new('battens', me_battens)
ob_stencils = bpy.data.objects.new('stencils', me_stencils)
ob_lashing = bpy.data.objects.new('lashing', me_lashing)

# ---- transforms, parenting, visibility, modifiers, constraints
ob_body.location = (0.0, 0.0, 0.0)
ob_battens.location = (0.0, 0.0, 0.0)
ob_stencils.location = (0.0, 0.0, 0.0)
ob_lashing.location = (0.0, 0.0, 0.0)

# ---- collection membership
scene.collection.objects.link(ob_body)
scene.collection.objects.link(ob_battens)
scene.collection.objects.link(ob_stencils)
scene.collection.objects.link(ob_lashing)

# ---- scene / render settings (as saved in the file)
scene.frame_start = 1; scene.frame_end = 250; scene.frame_set(1)
scene.render.engine = 'BLENDER_EEVEE_NEXT'
scene.render.bake_bias = 0.0
scene.render.bake_samples = 0
scene.render.compositor_device = 'GPU'
scene.eevee.use_volume_custom_range = False
scene.eevee.fast_gi_thickness_near = 0.1
scene.eevee.fast_gi_thickness_far = 0.0
scene.eevee.ray_tracing_options.screen_trace_thickness = 0.1
bpy.context.view_layer.update()

# ---- added for rendering (the .blend has no active camera and no usable light): camera, sun + grey world if the file has none
cam_auto = bpy.data.cameras.new('AutoCamera')
cam_auto.lens = 50.0
cam_auto.sensor_width = 36.0
cam_auto.clip_end = 1000.0
ob_auto_camera = bpy.data.objects.new('AutoCamera', cam_auto)
scene.collection.objects.link(ob_auto_camera)
ob_auto_camera.location = (1.21428, -1.45713, 1.30957)
ob_auto_camera.rotation_euler = (1.09748, -7.21219e-08, 0.694738)
scene.camera = ob_auto_camera
light_auto_sun = bpy.data.lights.new('AutoSun', 'SUN')
light_auto_sun.energy = 3.0
light_auto_sun.angle = 0.0523599
ob_auto_sun = bpy.data.objects.new('AutoSun', light_auto_sun)
scene.collection.objects.link(ob_auto_sun)
ob_auto_sun.rotation_euler = (0.872665, 0.174533, 0.523599)
if scene.world is None:
    world_auto = bpy.data.worlds.new('AutoWorld')
    world_auto.color = (0.3, 0.3, 0.3)
    scene.world = world_auto
bpy.context.view_layer.update()
